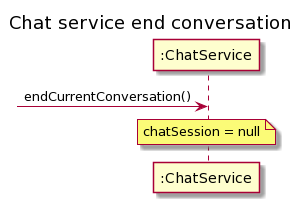

The diagram above was rendered by PlantUML. Its source (embedded in the PNG):
@startuml
title Chat service end conversation

participant ":ChatService" as cs

[-> cs : endCurrentConversation()
note over cs: chatSession = null
@enduml